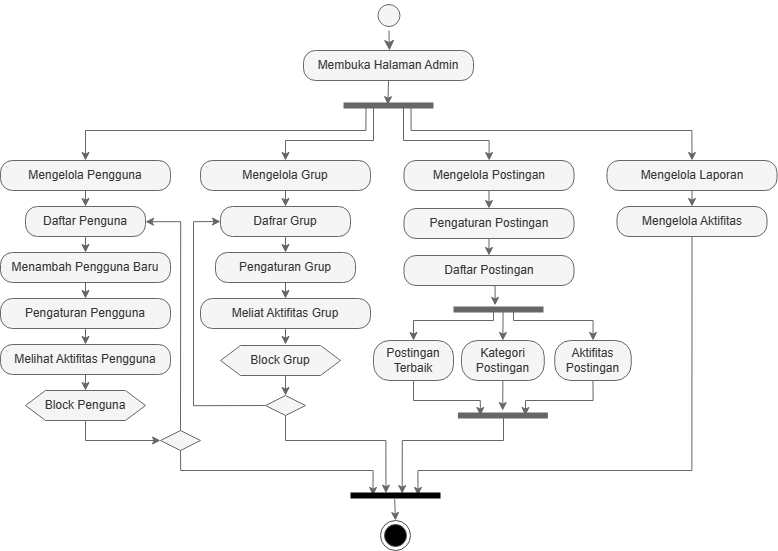

The diagram above was exported from draw.io. Its source (the exported page's mxGraphModel, read from the mxfile embedded in the PNG):
<mxGraphModel dx="4338" dy="3024" grid="1" gridSize="10" guides="1" tooltips="1" connect="1" arrows="1" fold="1" page="1" pageScale="1" pageWidth="850" pageHeight="1100" math="0" shadow="0">
  <root>
    <mxCell id="0" />
    <mxCell id="1" parent="0" />
    <mxCell id="2" style="edgeStyle=orthogonalEdgeStyle;rounded=0;orthogonalLoop=1;jettySize=auto;html=1;exitX=0.5;exitY=1;exitDx=0;exitDy=0;entryX=0.493;entryY=0.489;entryDx=0;entryDy=0;entryPerimeter=0;fillColor=#f5f5f5;strokeColor=#666666;" edge="1" source="3" target="6" parent="1">
      <mxGeometry relative="1" as="geometry" />
    </mxCell>
    <mxCell id="3" value="Membuka Halaman Admin" style="rounded=1;whiteSpace=wrap;html=1;arcSize=40;fillColor=#f5f5f5;strokeColor=#666666;fontColor=#333333;" vertex="1" parent="1">
      <mxGeometry x="340" y="-180" width="170" height="30" as="geometry" />
    </mxCell>
    <mxCell id="4" style="edgeStyle=orthogonalEdgeStyle;rounded=0;orthogonalLoop=1;jettySize=auto;html=1;exitX=0.25;exitY=0.5;exitDx=0;exitDy=0;exitPerimeter=0;entryX=0.5;entryY=0;entryDx=0;entryDy=0;fillColor=#f5f5f5;strokeColor=#666666;" edge="1" source="6" target="8" parent="1">
      <mxGeometry relative="1" as="geometry">
        <Array as="points">
          <mxPoint x="403" y="-100" />
          <mxPoint x="122" y="-100" />
        </Array>
      </mxGeometry>
    </mxCell>
    <mxCell id="5" style="edgeStyle=orthogonalEdgeStyle;rounded=0;orthogonalLoop=1;jettySize=auto;html=1;exitX=0.75;exitY=0.5;exitDx=0;exitDy=0;exitPerimeter=0;entryX=0.5;entryY=0;entryDx=0;entryDy=0;fillColor=#f5f5f5;strokeColor=#666666;" edge="1" source="6" target="27" parent="1">
      <mxGeometry relative="1" as="geometry">
        <Array as="points">
          <mxPoint x="448" y="-100" />
          <mxPoint x="729" y="-100" />
        </Array>
      </mxGeometry>
    </mxCell>
    <mxCell id="6" value="" style="shape=line;html=1;strokeWidth=6;fillColor=#f5f5f5;fontColor=#333333;strokeColor=#666666;" vertex="1" parent="1">
      <mxGeometry x="380" y="-160" width="90" height="70" as="geometry" />
    </mxCell>
    <mxCell id="7" style="edgeStyle=orthogonalEdgeStyle;rounded=0;orthogonalLoop=1;jettySize=auto;html=1;exitX=0.5;exitY=1;exitDx=0;exitDy=0;entryX=0.5;entryY=0;entryDx=0;entryDy=0;fillColor=#f5f5f5;strokeColor=#666666;" edge="1" source="8" target="11" parent="1">
      <mxGeometry relative="1" as="geometry" />
    </mxCell>
    <mxCell id="8" value="Mengelola Pengguna" style="rounded=1;whiteSpace=wrap;html=1;arcSize=40;fillColor=#f5f5f5;strokeColor=#666666;fontColor=#333333;" vertex="1" parent="1">
      <mxGeometry x="37" y="-70" width="170" height="30" as="geometry" />
    </mxCell>
    <mxCell id="9" style="edgeStyle=orthogonalEdgeStyle;rounded=0;orthogonalLoop=1;jettySize=auto;html=1;exitX=0.5;exitY=1;exitDx=0;exitDy=0;entryX=0.5;entryY=0;entryDx=0;entryDy=0;fillColor=#f5f5f5;strokeColor=#666666;" edge="1" source="11" target="13" parent="1">
      <mxGeometry relative="1" as="geometry" />
    </mxCell>
    <mxCell id="10" style="edgeStyle=orthogonalEdgeStyle;rounded=0;orthogonalLoop=1;jettySize=auto;html=1;entryX=0.5;entryY=0;entryDx=0;entryDy=0;startArrow=classic;startFill=1;endArrow=none;endFill=0;fillColor=#f5f5f5;strokeColor=#666666;" edge="1" source="11" target="47" parent="1">
      <mxGeometry relative="1" as="geometry" />
    </mxCell>
    <mxCell id="11" value="Daftar Penguna" style="rounded=1;whiteSpace=wrap;html=1;arcSize=40;fillColor=#f5f5f5;strokeColor=#666666;fontColor=#333333;" vertex="1" parent="1">
      <mxGeometry x="62" y="-24" width="120" height="30" as="geometry" />
    </mxCell>
    <mxCell id="12" style="edgeStyle=orthogonalEdgeStyle;rounded=0;orthogonalLoop=1;jettySize=auto;html=1;exitX=0.5;exitY=1;exitDx=0;exitDy=0;entryX=0.5;entryY=0;entryDx=0;entryDy=0;fillColor=#f5f5f5;strokeColor=#666666;" edge="1" source="13" target="17" parent="1">
      <mxGeometry relative="1" as="geometry" />
    </mxCell>
    <mxCell id="13" value="Menambah Pengguna Baru" style="rounded=1;whiteSpace=wrap;html=1;arcSize=40;fillColor=#f5f5f5;strokeColor=#666666;fontColor=#333333;" vertex="1" parent="1">
      <mxGeometry x="37" y="22" width="170" height="30" as="geometry" />
    </mxCell>
    <mxCell id="14" style="edgeStyle=orthogonalEdgeStyle;rounded=0;orthogonalLoop=1;jettySize=auto;html=1;exitX=0.5;exitY=1;exitDx=0;exitDy=0;entryX=0.5;entryY=0;entryDx=0;entryDy=0;fillColor=#f5f5f5;strokeColor=#666666;" edge="1" source="15" parent="1">
      <mxGeometry relative="1" as="geometry">
        <mxPoint x="122" y="160" as="targetPoint" />
      </mxGeometry>
    </mxCell>
    <mxCell id="15" value="Melihat Aktifitas Pengguna" style="rounded=1;whiteSpace=wrap;html=1;arcSize=40;fillColor=#f5f5f5;strokeColor=#666666;fontColor=#333333;" vertex="1" parent="1">
      <mxGeometry x="37" y="114" width="170" height="30" as="geometry" />
    </mxCell>
    <mxCell id="16" style="edgeStyle=orthogonalEdgeStyle;rounded=0;orthogonalLoop=1;jettySize=auto;html=1;exitX=0.5;exitY=1;exitDx=0;exitDy=0;entryX=0.5;entryY=0;entryDx=0;entryDy=0;fillColor=#f5f5f5;strokeColor=#666666;" edge="1" source="17" target="15" parent="1">
      <mxGeometry relative="1" as="geometry" />
    </mxCell>
    <mxCell id="17" value="Pengaturan Pengguna" style="rounded=1;whiteSpace=wrap;html=1;arcSize=40;fillColor=#f5f5f5;strokeColor=#666666;fontColor=#333333;" vertex="1" parent="1">
      <mxGeometry x="37" y="68" width="170" height="30" as="geometry" />
    </mxCell>
    <mxCell id="18" style="edgeStyle=orthogonalEdgeStyle;rounded=0;orthogonalLoop=1;jettySize=auto;html=1;entryX=0.25;entryY=0.5;entryDx=0;entryDy=0;entryPerimeter=0;endArrow=none;endFill=0;startArrow=classic;startFill=1;fillColor=#f5f5f5;strokeColor=#666666;" edge="1" source="20" target="6" parent="1">
      <mxGeometry relative="1" as="geometry">
        <Array as="points">
          <mxPoint x="322" y="-90" />
          <mxPoint x="410" y="-90" />
          <mxPoint x="410" y="-125" />
        </Array>
      </mxGeometry>
    </mxCell>
    <mxCell id="19" style="edgeStyle=orthogonalEdgeStyle;rounded=0;orthogonalLoop=1;jettySize=auto;html=1;exitX=0.5;exitY=1;exitDx=0;exitDy=0;entryX=0.5;entryY=0;entryDx=0;entryDy=0;fillColor=#f5f5f5;strokeColor=#666666;" edge="1" source="20" target="22" parent="1">
      <mxGeometry relative="1" as="geometry" />
    </mxCell>
    <mxCell id="20" value="Mengelola Grup" style="rounded=1;whiteSpace=wrap;html=1;arcSize=40;fillColor=#f5f5f5;strokeColor=#666666;fontColor=#333333;" vertex="1" parent="1">
      <mxGeometry x="237" y="-70" width="170" height="30" as="geometry" />
    </mxCell>
    <mxCell id="21" style="edgeStyle=orthogonalEdgeStyle;rounded=0;orthogonalLoop=1;jettySize=auto;html=1;exitX=0.5;exitY=1;exitDx=0;exitDy=0;entryX=0.5;entryY=0;entryDx=0;entryDy=0;fillColor=#f5f5f5;strokeColor=#666666;" edge="1" source="22" target="25" parent="1">
      <mxGeometry relative="1" as="geometry" />
    </mxCell>
    <mxCell id="22" value="Dafrar Grup" style="rounded=1;whiteSpace=wrap;html=1;arcSize=40;fillColor=#f5f5f5;strokeColor=#666666;fontColor=#333333;" vertex="1" parent="1">
      <mxGeometry x="257" y="-24" width="130" height="30" as="geometry" />
    </mxCell>
    <mxCell id="23" style="edgeStyle=orthogonalEdgeStyle;rounded=0;orthogonalLoop=1;jettySize=auto;html=1;exitX=0.5;exitY=1;exitDx=0;exitDy=0;entryX=0.5;entryY=0;entryDx=0;entryDy=0;fillColor=#f5f5f5;strokeColor=#666666;" edge="1" target="50" parent="1">
      <mxGeometry relative="1" as="geometry">
        <mxPoint x="322" y="144.00000000000023" as="sourcePoint" />
      </mxGeometry>
    </mxCell>
    <mxCell id="24" style="edgeStyle=orthogonalEdgeStyle;rounded=0;orthogonalLoop=1;jettySize=auto;html=1;exitX=0.5;exitY=1;exitDx=0;exitDy=0;entryX=0.5;entryY=0;entryDx=0;entryDy=0;fillColor=#f5f5f5;strokeColor=#666666;" edge="1" source="25" target="45" parent="1">
      <mxGeometry relative="1" as="geometry" />
    </mxCell>
    <mxCell id="25" value="Pengaturan Grup" style="rounded=1;whiteSpace=wrap;html=1;arcSize=40;fillColor=#f5f5f5;strokeColor=#666666;fontColor=#333333;" vertex="1" parent="1">
      <mxGeometry x="252" y="22" width="140" height="30" as="geometry" />
    </mxCell>
    <mxCell id="26" style="edgeStyle=orthogonalEdgeStyle;rounded=0;orthogonalLoop=1;jettySize=auto;html=1;exitX=0.5;exitY=1;exitDx=0;exitDy=0;entryX=0.5;entryY=0;entryDx=0;entryDy=0;fillColor=#f5f5f5;strokeColor=#666666;" edge="1" source="27" target="29" parent="1">
      <mxGeometry relative="1" as="geometry" />
    </mxCell>
    <mxCell id="27" value="Mengelola Laporan" style="rounded=1;whiteSpace=wrap;html=1;arcSize=40;fillColor=#f5f5f5;strokeColor=#666666;fontColor=#333333;" vertex="1" parent="1">
      <mxGeometry x="643.5" y="-70" width="170" height="30" as="geometry" />
    </mxCell>
    <mxCell id="28" style="edgeStyle=orthogonalEdgeStyle;rounded=0;orthogonalLoop=1;jettySize=auto;html=1;exitX=0.5;exitY=1;exitDx=0;exitDy=0;entryX=0.75;entryY=0.5;entryDx=0;entryDy=0;entryPerimeter=0;fillColor=#f5f5f5;strokeColor=#666666;" edge="1" source="29" target="57" parent="1">
      <mxGeometry relative="1" as="geometry">
        <Array as="points">
          <mxPoint x="729" y="240" />
          <mxPoint x="455" y="240" />
        </Array>
      </mxGeometry>
    </mxCell>
    <mxCell id="29" value="Mengelola Aktifitas" style="rounded=1;whiteSpace=wrap;html=1;arcSize=40;fillColor=#f5f5f5;strokeColor=#666666;fontColor=#333333;" vertex="1" parent="1">
      <mxGeometry x="653.5" y="-24" width="150" height="30" as="geometry" />
    </mxCell>
    <mxCell id="30" style="edgeStyle=orthogonalEdgeStyle;rounded=0;orthogonalLoop=1;jettySize=auto;html=1;entryX=0.75;entryY=0.5;entryDx=0;entryDy=0;entryPerimeter=0;endArrow=none;endFill=0;startArrow=classic;startFill=1;fillColor=#f5f5f5;strokeColor=#666666;" edge="1" source="32" target="6" parent="1">
      <mxGeometry relative="1" as="geometry">
        <Array as="points">
          <mxPoint x="526" y="-90" />
          <mxPoint x="440" y="-90" />
          <mxPoint x="440" y="-125" />
        </Array>
      </mxGeometry>
    </mxCell>
    <mxCell id="31" style="edgeStyle=orthogonalEdgeStyle;rounded=0;orthogonalLoop=1;jettySize=auto;html=1;exitX=0.5;exitY=1;exitDx=0;exitDy=0;entryX=0.5;entryY=0;entryDx=0;entryDy=0;fillColor=#f5f5f5;strokeColor=#666666;" edge="1" source="32" target="34" parent="1">
      <mxGeometry relative="1" as="geometry" />
    </mxCell>
    <mxCell id="32" value="Mengelola Postingan" style="rounded=1;whiteSpace=wrap;html=1;arcSize=40;fillColor=#f5f5f5;strokeColor=#666666;fontColor=#333333;" vertex="1" parent="1">
      <mxGeometry x="440.5" y="-70" width="170" height="30" as="geometry" />
    </mxCell>
    <mxCell id="33" style="edgeStyle=orthogonalEdgeStyle;rounded=0;orthogonalLoop=1;jettySize=auto;html=1;exitX=0.5;exitY=1;exitDx=0;exitDy=0;entryX=0.5;entryY=0;entryDx=0;entryDy=0;fillColor=#f5f5f5;strokeColor=#666666;" edge="1" source="34" target="36" parent="1">
      <mxGeometry relative="1" as="geometry" />
    </mxCell>
    <mxCell id="34" value="Pengaturan Postingan" style="rounded=1;whiteSpace=wrap;html=1;arcSize=40;fillColor=#f5f5f5;strokeColor=#666666;fontColor=#333333;" vertex="1" parent="1">
      <mxGeometry x="440.5" y="-22" width="170" height="30" as="geometry" />
    </mxCell>
    <mxCell id="35" style="edgeStyle=orthogonalEdgeStyle;rounded=0;orthogonalLoop=1;jettySize=auto;html=1;exitX=0.5;exitY=1;exitDx=0;exitDy=0;entryX=0.462;entryY=0.441;entryDx=0;entryDy=0;entryPerimeter=0;fillColor=#f5f5f5;strokeColor=#666666;" edge="1" source="36" target="54" parent="1">
      <mxGeometry relative="1" as="geometry" />
    </mxCell>
    <mxCell id="36" value="Daftar Postingan" style="rounded=1;whiteSpace=wrap;html=1;arcSize=40;fillColor=#f5f5f5;strokeColor=#666666;fontColor=#333333;" vertex="1" parent="1">
      <mxGeometry x="440.5" y="25" width="170" height="30" as="geometry" />
    </mxCell>
    <mxCell id="37" style="edgeStyle=orthogonalEdgeStyle;rounded=0;orthogonalLoop=1;jettySize=auto;html=1;exitX=0.5;exitY=1;exitDx=0;exitDy=0;entryX=0.25;entryY=0.5;entryDx=0;entryDy=0;entryPerimeter=0;fillColor=#f5f5f5;strokeColor=#666666;" edge="1" source="38" target="56" parent="1">
      <mxGeometry relative="1" as="geometry">
        <Array as="points">
          <mxPoint x="450" y="170" />
          <mxPoint x="517" y="170" />
        </Array>
      </mxGeometry>
    </mxCell>
    <mxCell id="38" value="Postingan Terbaik" style="rounded=1;whiteSpace=wrap;html=1;arcSize=40;fillColor=#f5f5f5;strokeColor=#666666;fontColor=#333333;" vertex="1" parent="1">
      <mxGeometry x="410" y="110" width="80" height="40" as="geometry" />
    </mxCell>
    <mxCell id="39" style="edgeStyle=orthogonalEdgeStyle;rounded=0;orthogonalLoop=1;jettySize=auto;html=1;exitX=0.5;exitY=1;exitDx=0;exitDy=0;entryX=0.498;entryY=0.429;entryDx=0;entryDy=0;entryPerimeter=0;fillColor=#f5f5f5;strokeColor=#666666;" edge="1" source="40" target="56" parent="1">
      <mxGeometry relative="1" as="geometry" />
    </mxCell>
    <mxCell id="40" value="Kategori Postingan" style="rounded=1;whiteSpace=wrap;html=1;arcSize=40;fillColor=#f5f5f5;strokeColor=#666666;fontColor=#333333;" vertex="1" parent="1">
      <mxGeometry x="498" y="110" width="82.75" height="40" as="geometry" />
    </mxCell>
    <mxCell id="41" style="edgeStyle=orthogonalEdgeStyle;rounded=0;orthogonalLoop=1;jettySize=auto;html=1;exitX=0.5;exitY=1;exitDx=0;exitDy=0;entryX=0.75;entryY=0.5;entryDx=0;entryDy=0;entryPerimeter=0;fillColor=#f5f5f5;strokeColor=#666666;" edge="1" source="42" target="56" parent="1">
      <mxGeometry relative="1" as="geometry">
        <Array as="points">
          <mxPoint x="630" y="170" />
          <mxPoint x="562" y="170" />
        </Array>
      </mxGeometry>
    </mxCell>
    <mxCell id="42" value="Aktifitas Postingan" style="rounded=1;whiteSpace=wrap;html=1;arcSize=40;fillColor=#f5f5f5;strokeColor=#666666;fontColor=#333333;" vertex="1" parent="1">
      <mxGeometry x="591.25" y="110" width="76.5" height="40" as="geometry" />
    </mxCell>
    <mxCell id="43" style="edgeStyle=orthogonalEdgeStyle;rounded=0;orthogonalLoop=1;jettySize=auto;html=1;exitX=0.5;exitY=1;exitDx=0;exitDy=0;entryX=0;entryY=0.5;entryDx=0;entryDy=0;fillColor=#f5f5f5;strokeColor=#666666;" edge="1" target="47" parent="1">
      <mxGeometry relative="1" as="geometry">
        <mxPoint x="122" y="190" as="sourcePoint" />
        <Array as="points">
          <mxPoint x="122" y="210" />
        </Array>
      </mxGeometry>
    </mxCell>
    <mxCell id="44" style="edgeStyle=orthogonalEdgeStyle;rounded=0;orthogonalLoop=1;jettySize=auto;html=1;exitX=0.5;exitY=1;exitDx=0;exitDy=0;entryX=0.5;entryY=0;entryDx=0;entryDy=0;fillColor=#f5f5f5;strokeColor=#666666;" edge="1" source="45" parent="1">
      <mxGeometry relative="1" as="geometry">
        <mxPoint x="322" y="114.00000000000023" as="targetPoint" />
      </mxGeometry>
    </mxCell>
    <mxCell id="45" value="Meliat Aktifitas Grup" style="rounded=1;whiteSpace=wrap;html=1;arcSize=40;fillColor=#f5f5f5;strokeColor=#666666;fontColor=#333333;" vertex="1" parent="1">
      <mxGeometry x="237" y="68" width="170" height="30" as="geometry" />
    </mxCell>
    <mxCell id="46" style="edgeStyle=orthogonalEdgeStyle;rounded=0;orthogonalLoop=1;jettySize=auto;html=1;exitX=0.5;exitY=1;exitDx=0;exitDy=0;entryX=0.25;entryY=0.5;entryDx=0;entryDy=0;entryPerimeter=0;fillColor=#f5f5f5;strokeColor=#666666;" edge="1" source="47" target="57" parent="1">
      <mxGeometry relative="1" as="geometry">
        <Array as="points">
          <mxPoint x="217" y="240" />
          <mxPoint x="409" y="240" />
        </Array>
      </mxGeometry>
    </mxCell>
    <mxCell id="47" value="" style="rhombus;whiteSpace=wrap;html=1;fillColor=#f5f5f5;strokeColor=#666666;fontColor=#333333;" vertex="1" parent="1">
      <mxGeometry x="197" y="200" width="40" height="20" as="geometry" />
    </mxCell>
    <mxCell id="48" style="edgeStyle=orthogonalEdgeStyle;rounded=0;orthogonalLoop=1;jettySize=auto;html=1;exitX=0;exitY=0.5;exitDx=0;exitDy=0;entryX=0;entryY=0.5;entryDx=0;entryDy=0;fillColor=#f5f5f5;strokeColor=#666666;" edge="1" source="50" target="22" parent="1">
      <mxGeometry relative="1" as="geometry">
        <Array as="points">
          <mxPoint x="230" y="175" />
          <mxPoint x="230" y="-9" />
        </Array>
      </mxGeometry>
    </mxCell>
    <mxCell id="49" style="edgeStyle=orthogonalEdgeStyle;rounded=0;orthogonalLoop=1;jettySize=auto;html=1;exitX=0.5;exitY=1;exitDx=0;exitDy=0;entryX=0.394;entryY=0.467;entryDx=0;entryDy=0;entryPerimeter=0;fillColor=#f5f5f5;strokeColor=#666666;" edge="1" source="50" target="57" parent="1">
      <mxGeometry relative="1" as="geometry">
        <Array as="points">
          <mxPoint x="322" y="210" />
          <mxPoint x="423" y="210" />
        </Array>
      </mxGeometry>
    </mxCell>
    <mxCell id="50" value="" style="rhombus;whiteSpace=wrap;html=1;fillColor=#f5f5f5;strokeColor=#666666;fontColor=#333333;" vertex="1" parent="1">
      <mxGeometry x="302" y="165" width="40" height="20" as="geometry" />
    </mxCell>
    <mxCell id="51" style="edgeStyle=orthogonalEdgeStyle;rounded=0;orthogonalLoop=1;jettySize=auto;html=1;exitX=0.25;exitY=0.5;exitDx=0;exitDy=0;exitPerimeter=0;entryX=0.5;entryY=0;entryDx=0;entryDy=0;fillColor=#f5f5f5;strokeColor=#666666;" edge="1" source="54" target="38" parent="1">
      <mxGeometry relative="1" as="geometry">
        <Array as="points">
          <mxPoint x="530" y="79" />
          <mxPoint x="530" y="90" />
          <mxPoint x="450" y="90" />
        </Array>
      </mxGeometry>
    </mxCell>
    <mxCell id="52" style="edgeStyle=orthogonalEdgeStyle;rounded=0;orthogonalLoop=1;jettySize=auto;html=1;exitX=0.75;exitY=0.5;exitDx=0;exitDy=0;exitPerimeter=0;entryX=0.5;entryY=0;entryDx=0;entryDy=0;fillColor=#f5f5f5;strokeColor=#666666;" edge="1" source="54" target="42" parent="1">
      <mxGeometry relative="1" as="geometry">
        <Array as="points">
          <mxPoint x="550" y="79" />
          <mxPoint x="550" y="90" />
          <mxPoint x="630" y="90" />
        </Array>
      </mxGeometry>
    </mxCell>
    <mxCell id="53" style="edgeStyle=orthogonalEdgeStyle;rounded=0;orthogonalLoop=1;jettySize=auto;html=1;exitX=0.75;exitY=0.5;exitDx=0;exitDy=0;exitPerimeter=0;entryX=0.5;entryY=0;entryDx=0;entryDy=0;fillColor=#f5f5f5;strokeColor=#666666;" edge="1" source="54" target="40" parent="1">
      <mxGeometry relative="1" as="geometry" />
    </mxCell>
    <mxCell id="54" value="" style="shape=line;html=1;strokeWidth=6;fillColor=#f5f5f5;fontColor=#333333;strokeColor=#666666;" vertex="1" parent="1">
      <mxGeometry x="490" y="44" width="90" height="70" as="geometry" />
    </mxCell>
    <mxCell id="55" style="edgeStyle=orthogonalEdgeStyle;rounded=0;orthogonalLoop=1;jettySize=auto;html=1;exitX=0.25;exitY=0.5;exitDx=0;exitDy=0;exitPerimeter=0;entryX=0.574;entryY=0.473;entryDx=0;entryDy=0;entryPerimeter=0;fillColor=#f5f5f5;strokeColor=#666666;" edge="1" source="56" target="57" parent="1">
      <mxGeometry relative="1" as="geometry">
        <Array as="points">
          <mxPoint x="540" y="185" />
          <mxPoint x="540" y="210" />
          <mxPoint x="439" y="210" />
        </Array>
      </mxGeometry>
    </mxCell>
    <mxCell id="56" value="" style="shape=line;html=1;strokeWidth=6;fillColor=#f5f5f5;fontColor=#333333;strokeColor=#666666;" vertex="1" parent="1">
      <mxGeometry x="494.38" y="150" width="90" height="70" as="geometry" />
    </mxCell>
    <mxCell id="57" value="" style="shape=line;html=1;strokeWidth=6;" vertex="1" parent="1">
      <mxGeometry x="387" y="230" width="90" height="70" as="geometry" />
    </mxCell>
    <mxCell id="58" style="edgeStyle=orthogonalEdgeStyle;rounded=0;orthogonalLoop=1;jettySize=auto;html=1;exitX=0.5;exitY=0;exitDx=0;exitDy=0;entryX=0.491;entryY=0.552;entryDx=0;entryDy=0;entryPerimeter=0;startArrow=classic;startFill=1;endArrow=none;endFill=0;fillColor=#f5f5f5;strokeColor=#666666;" edge="1" source="59" target="57" parent="1">
      <mxGeometry relative="1" as="geometry" />
    </mxCell>
    <mxCell id="59" value="" style="ellipse;html=1;shape=endState;fillColor=#000000;strokeColor=#4D4D4D;" vertex="1" parent="1">
      <mxGeometry x="417" y="290" width="30" height="30" as="geometry" />
    </mxCell>
    <mxCell id="60" value="" style="ellipse;html=1;shape=startState;fillColor=#f5f5f5;strokeColor=#666666;fontColor=#333333;" vertex="1" parent="1">
      <mxGeometry x="410.5" y="-230" width="30" height="30" as="geometry" />
    </mxCell>
    <mxCell id="61" value="" style="edgeStyle=orthogonalEdgeStyle;html=1;verticalAlign=bottom;endArrow=classic;endSize=8;strokeColor=#666666;rounded=0;endFill=1;fillColor=#f5f5f5;" edge="1" source="60" parent="1">
      <mxGeometry relative="1" as="geometry">
        <mxPoint x="426" y="-180" as="targetPoint" />
      </mxGeometry>
    </mxCell>
    <mxCell id="62" value="Block Penguna" style="shape=hexagon;perimeter=hexagonPerimeter2;whiteSpace=wrap;html=1;fixedSize=1;fillColor=#f5f5f5;fontColor=#333333;strokeColor=#666666;" vertex="1" parent="1">
      <mxGeometry x="62" y="160" width="120" height="30" as="geometry" />
    </mxCell>
    <mxCell id="63" value="Block Grup" style="shape=hexagon;perimeter=hexagonPerimeter2;whiteSpace=wrap;html=1;fixedSize=1;fillColor=#f5f5f5;fontColor=#333333;strokeColor=#666666;" vertex="1" parent="1">
      <mxGeometry x="257" y="115" width="120" height="30" as="geometry" />
    </mxCell>
  </root>
</mxGraphModel>